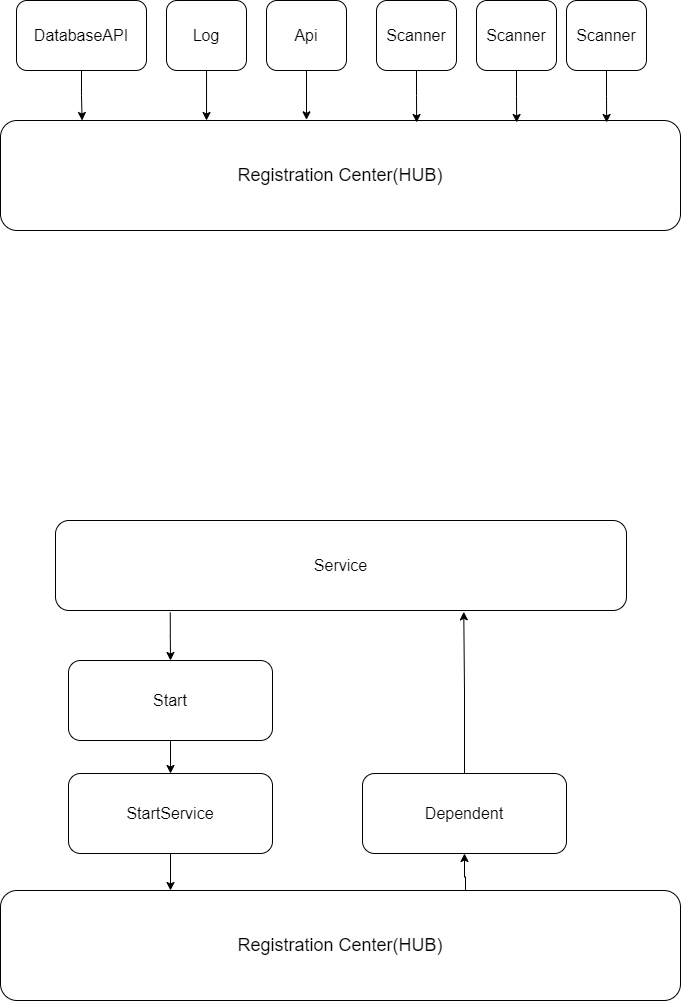

The diagram above was exported from draw.io. Its source (the exported page's mxGraphModel, read from the mxfile embedded in the PNG):
<mxGraphModel dx="1078" dy="1150" grid="1" gridSize="10" guides="1" tooltips="1" connect="1" arrows="1" fold="1" page="1" pageScale="1" pageWidth="827" pageHeight="1169" math="0" shadow="0">
  <root>
    <mxCell id="0" />
    <mxCell id="1" parent="0" />
    <mxCell id="2" value="&lt;span style=&quot;font-size: 18px&quot;&gt;Registration Center(HUB)&lt;br&gt;&lt;/span&gt;" style="rounded=1;whiteSpace=wrap;html=1;" vertex="1" parent="1">
      <mxGeometry x="60" y="160" width="680" height="110" as="geometry" />
    </mxCell>
    <mxCell id="11" style="edgeStyle=orthogonalEdgeStyle;rounded=0;orthogonalLoop=1;jettySize=auto;html=1;entryX=0.303;entryY=0;entryDx=0;entryDy=0;entryPerimeter=0;" edge="1" parent="1" source="3" target="2">
      <mxGeometry relative="1" as="geometry" />
    </mxCell>
    <mxCell id="3" value="&lt;font style=&quot;font-size: 16px&quot;&gt;Log&lt;/font&gt;" style="rounded=1;whiteSpace=wrap;html=1;" vertex="1" parent="1">
      <mxGeometry x="226" y="40" width="80" height="70" as="geometry" />
    </mxCell>
    <mxCell id="10" style="edgeStyle=orthogonalEdgeStyle;rounded=0;orthogonalLoop=1;jettySize=auto;html=1;entryX=0.12;entryY=0;entryDx=0;entryDy=0;entryPerimeter=0;" edge="1" parent="1" source="6" target="2">
      <mxGeometry relative="1" as="geometry" />
    </mxCell>
    <mxCell id="6" value="&lt;span style=&quot;font-size: 16px&quot;&gt;DatabaseAPI&lt;/span&gt;" style="rounded=1;whiteSpace=wrap;html=1;" vertex="1" parent="1">
      <mxGeometry x="76" y="40" width="130" height="70" as="geometry" />
    </mxCell>
    <mxCell id="12" style="edgeStyle=orthogonalEdgeStyle;rounded=0;orthogonalLoop=1;jettySize=auto;html=1;entryX=0.45;entryY=-0.006;entryDx=0;entryDy=0;entryPerimeter=0;" edge="1" parent="1" source="8" target="2">
      <mxGeometry relative="1" as="geometry" />
    </mxCell>
    <mxCell id="8" value="&lt;font style=&quot;font-size: 16px&quot;&gt;Api&lt;br&gt;&lt;/font&gt;" style="rounded=1;whiteSpace=wrap;html=1;" vertex="1" parent="1">
      <mxGeometry x="326" y="40" width="80" height="70" as="geometry" />
    </mxCell>
    <mxCell id="21" style="edgeStyle=orthogonalEdgeStyle;rounded=0;orthogonalLoop=1;jettySize=auto;html=1;entryX=0.25;entryY=0;entryDx=0;entryDy=0;" edge="1" parent="1" source="13" target="20">
      <mxGeometry relative="1" as="geometry" />
    </mxCell>
    <mxCell id="13" value="&lt;font style=&quot;font-size: 16px&quot;&gt;StartService&lt;/font&gt;" style="rounded=1;whiteSpace=wrap;html=1;" vertex="1" parent="1">
      <mxGeometry x="128" y="813" width="204" height="80" as="geometry" />
    </mxCell>
    <mxCell id="15" style="edgeStyle=orthogonalEdgeStyle;rounded=0;orthogonalLoop=1;jettySize=auto;html=1;entryX=0.612;entryY=0.018;entryDx=0;entryDy=0;entryPerimeter=0;" edge="1" parent="1" source="14" target="2">
      <mxGeometry relative="1" as="geometry" />
    </mxCell>
    <mxCell id="14" value="&lt;font style=&quot;font-size: 16px&quot;&gt;Scanner&lt;br&gt;&lt;/font&gt;" style="rounded=1;whiteSpace=wrap;html=1;" vertex="1" parent="1">
      <mxGeometry x="436" y="40" width="80" height="70" as="geometry" />
    </mxCell>
    <mxCell id="16" style="edgeStyle=orthogonalEdgeStyle;rounded=0;orthogonalLoop=1;jettySize=auto;html=1;entryX=0.612;entryY=0.018;entryDx=0;entryDy=0;entryPerimeter=0;" edge="1" parent="1" source="17">
      <mxGeometry relative="1" as="geometry">
        <mxPoint x="576.1599999999999" y="161.98000000000002" as="targetPoint" />
      </mxGeometry>
    </mxCell>
    <mxCell id="17" value="&lt;font style=&quot;font-size: 16px&quot;&gt;Scanner&lt;br&gt;&lt;/font&gt;" style="rounded=1;whiteSpace=wrap;html=1;" vertex="1" parent="1">
      <mxGeometry x="536" y="40" width="80" height="70" as="geometry" />
    </mxCell>
    <mxCell id="18" style="edgeStyle=orthogonalEdgeStyle;rounded=0;orthogonalLoop=1;jettySize=auto;html=1;entryX=0.612;entryY=0.018;entryDx=0;entryDy=0;entryPerimeter=0;" edge="1" parent="1" source="19">
      <mxGeometry relative="1" as="geometry">
        <mxPoint x="666.1599999999999" y="161.98000000000002" as="targetPoint" />
      </mxGeometry>
    </mxCell>
    <mxCell id="19" value="&lt;font style=&quot;font-size: 16px&quot;&gt;Scanner&lt;br&gt;&lt;/font&gt;" style="rounded=1;whiteSpace=wrap;html=1;" vertex="1" parent="1">
      <mxGeometry x="626" y="40" width="80" height="70" as="geometry" />
    </mxCell>
    <mxCell id="25" style="edgeStyle=orthogonalEdgeStyle;rounded=0;orthogonalLoop=1;jettySize=auto;html=1;entryX=0.5;entryY=1;entryDx=0;entryDy=0;" edge="1" parent="1" target="24">
      <mxGeometry relative="1" as="geometry">
        <mxPoint x="525" y="940" as="sourcePoint" />
        <mxPoint x="510" y="890" as="targetPoint" />
      </mxGeometry>
    </mxCell>
    <mxCell id="20" value="&lt;span style=&quot;font-size: 18px&quot;&gt;Registration Center(HUB)&lt;br&gt;&lt;/span&gt;" style="rounded=1;whiteSpace=wrap;html=1;" vertex="1" parent="1">
      <mxGeometry x="60" y="930" width="680" height="110" as="geometry" />
    </mxCell>
    <mxCell id="23" style="edgeStyle=orthogonalEdgeStyle;rounded=0;orthogonalLoop=1;jettySize=auto;html=1;" edge="1" parent="1" source="22" target="13">
      <mxGeometry relative="1" as="geometry" />
    </mxCell>
    <mxCell id="22" value="&lt;span style=&quot;font-size: 16px&quot;&gt;Start&lt;/span&gt;" style="rounded=1;whiteSpace=wrap;html=1;" vertex="1" parent="1">
      <mxGeometry x="128" y="700" width="204" height="80" as="geometry" />
    </mxCell>
    <mxCell id="30" style="edgeStyle=orthogonalEdgeStyle;rounded=0;orthogonalLoop=1;jettySize=auto;html=1;entryX=0.715;entryY=1.015;entryDx=0;entryDy=0;entryPerimeter=0;" edge="1" parent="1" source="24" target="26">
      <mxGeometry relative="1" as="geometry" />
    </mxCell>
    <mxCell id="24" value="&lt;span style=&quot;font-size: 16px&quot;&gt;Dependent&lt;br&gt;&lt;/span&gt;" style="rounded=1;whiteSpace=wrap;html=1;" vertex="1" parent="1">
      <mxGeometry x="422" y="813" width="204" height="80" as="geometry" />
    </mxCell>
    <mxCell id="29" style="edgeStyle=orthogonalEdgeStyle;rounded=0;orthogonalLoop=1;jettySize=auto;html=1;exitX=0.201;exitY=1.022;exitDx=0;exitDy=0;exitPerimeter=0;" edge="1" parent="1" source="26" target="22">
      <mxGeometry relative="1" as="geometry" />
    </mxCell>
    <mxCell id="26" value="&lt;span style=&quot;font-size: 16px&quot;&gt;Service&lt;br&gt;&lt;/span&gt;" style="rounded=1;whiteSpace=wrap;html=1;" vertex="1" parent="1">
      <mxGeometry x="115" y="560" width="571" height="90" as="geometry" />
    </mxCell>
  </root>
</mxGraphModel>